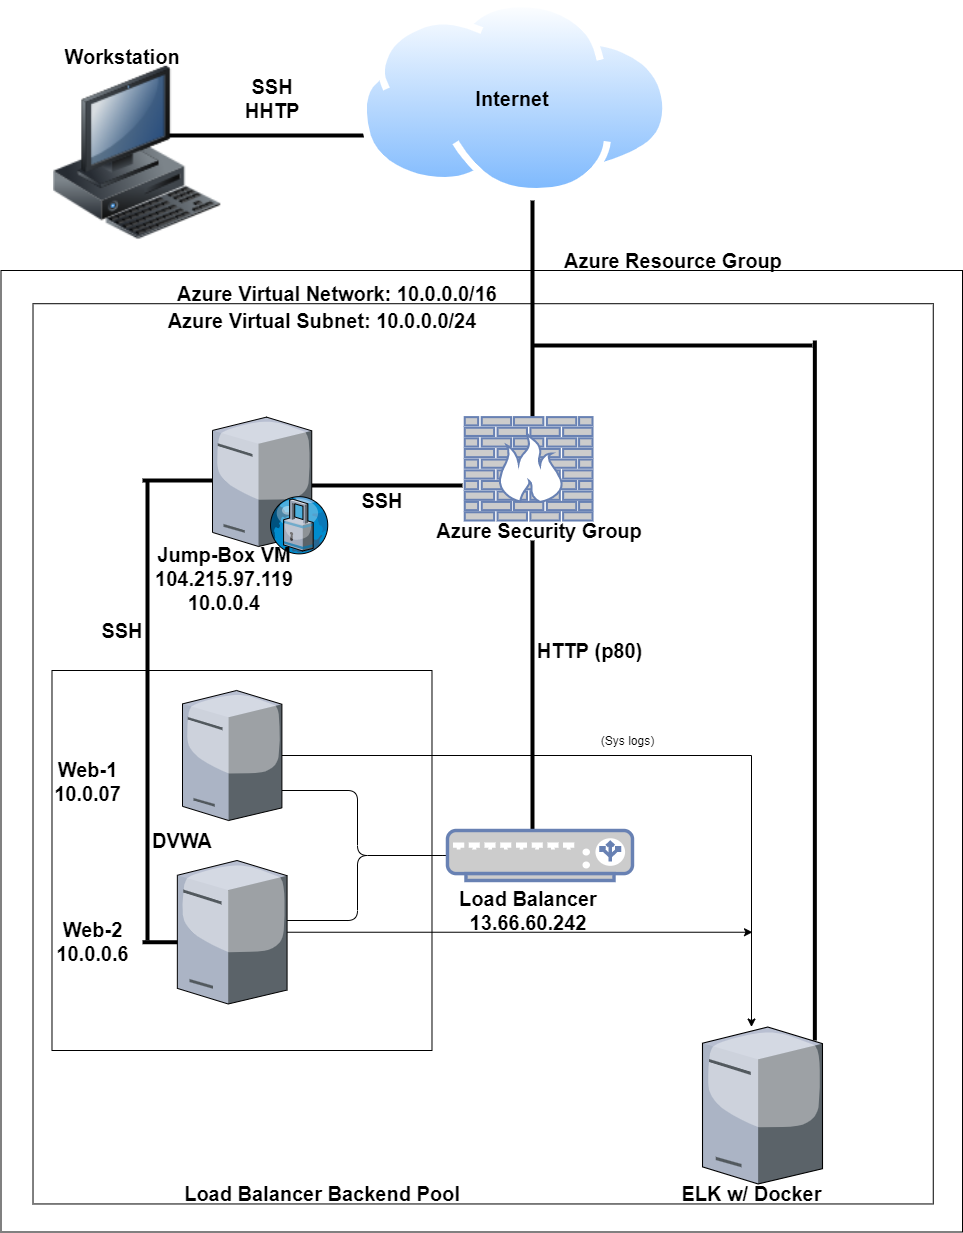

The diagram above was exported from draw.io. Its source (the exported page's mxGraphModel, read from the mxfile embedded in the PNG):
<mxGraphModel dx="1662" dy="1894" grid="1" gridSize="10" guides="1" tooltips="1" connect="1" arrows="1" fold="1" page="1" pageScale="1" pageWidth="850" pageHeight="1100" math="0" shadow="0">
  <root>
    <mxCell id="0" />
    <mxCell id="1" parent="0" />
    <mxCell id="HWRB0D4_kyuFZUY8ZPv8-1" value="" style="whiteSpace=wrap;html=1;aspect=fixed;" parent="1" vertex="1">
      <mxGeometry x="118.5" y="230" width="961.5" height="961.5" as="geometry" />
    </mxCell>
    <mxCell id="HWRB0D4_kyuFZUY8ZPv8-2" value="" style="whiteSpace=wrap;html=1;aspect=fixed;" parent="1" vertex="1">
      <mxGeometry x="150.51" y="263.21" width="900.25" height="900.25" as="geometry" />
    </mxCell>
    <mxCell id="HWRB0D4_kyuFZUY8ZPv8-4" value="" style="whiteSpace=wrap;html=1;aspect=fixed;" parent="1" vertex="1">
      <mxGeometry x="169.49" y="630" width="380" height="380" as="geometry" />
    </mxCell>
    <mxCell id="HWRB0D4_kyuFZUY8ZPv8-45" value="" style="line;strokeWidth=4;html=1;perimeter=backbonePerimeter;points=[];outlineConnect=0;" parent="1" vertex="1">
      <mxGeometry x="330" y="440" width="250" height="10" as="geometry" />
    </mxCell>
    <mxCell id="HWRB0D4_kyuFZUY8ZPv8-46" value="" style="line;strokeWidth=4;direction=south;html=1;perimeter=backbonePerimeter;points=[];outlineConnect=0;" parent="1" vertex="1">
      <mxGeometry x="644.99" y="500" width="10" height="300" as="geometry" />
    </mxCell>
    <mxCell id="HWRB0D4_kyuFZUY8ZPv8-21" value="" style="verticalLabelPosition=bottom;aspect=fixed;html=1;verticalAlign=top;strokeColor=none;align=center;outlineConnect=0;shape=mxgraph.citrix.proxy_server;" parent="1" vertex="1">
      <mxGeometry x="330" y="376.62" width="116.25" height="136.76" as="geometry" />
    </mxCell>
    <mxCell id="K1Yjc9k1YBTyHITgO7Gz-1" value="" style="line;strokeWidth=4;html=1;perimeter=backbonePerimeter;points=[];outlineConnect=0;" parent="1" vertex="1">
      <mxGeometry x="260" y="435" width="70" height="10" as="geometry" />
    </mxCell>
    <mxCell id="K1Yjc9k1YBTyHITgO7Gz-3" value="" style="line;strokeWidth=4;direction=south;html=1;perimeter=backbonePerimeter;points=[];outlineConnect=0;" parent="1" vertex="1">
      <mxGeometry x="260" y="440" width="10" height="460" as="geometry" />
    </mxCell>
    <mxCell id="K1Yjc9k1YBTyHITgO7Gz-5" value="" style="line;strokeWidth=4;html=1;perimeter=backbonePerimeter;points=[];outlineConnect=0;" parent="1" vertex="1">
      <mxGeometry x="260" y="896.74" width="40" height="10" as="geometry" />
    </mxCell>
    <mxCell id="K1Yjc9k1YBTyHITgO7Gz-6" value="" style="line;strokeWidth=4;html=1;perimeter=backbonePerimeter;points=[];outlineConnect=0;" parent="1" vertex="1">
      <mxGeometry x="280" y="90" width="230" height="10" as="geometry" />
    </mxCell>
    <mxCell id="HWRB0D4_kyuFZUY8ZPv8-20" value="" style="image;html=1;image=img/lib/clip_art/computers/Workstation_128x128.png" parent="1" vertex="1">
      <mxGeometry x="169.49" y="25.81" width="170.51" height="174.19" as="geometry" />
    </mxCell>
    <mxCell id="K1Yjc9k1YBTyHITgO7Gz-7" value="" style="line;strokeWidth=4;direction=south;html=1;perimeter=backbonePerimeter;points=[];outlineConnect=0;" parent="1" vertex="1">
      <mxGeometry x="644.99" y="160" width="10" height="220" as="geometry" />
    </mxCell>
    <mxCell id="HWRB0D4_kyuFZUY8ZPv8-19" value="" style="aspect=fixed;perimeter=ellipsePerimeter;html=1;align=center;shadow=0;dashed=0;spacingTop=3;image;image=img/lib/active_directory/internet_cloud.svg;" parent="1" vertex="1">
      <mxGeometry x="477.5" y="-40" width="310" height="195.3" as="geometry" />
    </mxCell>
    <mxCell id="K1Yjc9k1YBTyHITgO7Gz-8" value="Internet" style="text;html=1;strokeColor=none;fillColor=none;align=center;verticalAlign=middle;whiteSpace=wrap;rounded=0;fontStyle=1;fontSize=20;" parent="1" vertex="1">
      <mxGeometry x="610" y="47.64999999999999" width="40" height="20" as="geometry" />
    </mxCell>
    <mxCell id="K1Yjc9k1YBTyHITgO7Gz-9" value="&lt;b&gt;Workstation&lt;br&gt;&lt;/b&gt;" style="text;html=1;strokeColor=none;fillColor=none;align=center;verticalAlign=middle;whiteSpace=wrap;rounded=0;fontSize=20;" parent="1" vertex="1">
      <mxGeometry x="220" y="5.810000000000002" width="40" height="20" as="geometry" />
    </mxCell>
    <mxCell id="K1Yjc9k1YBTyHITgO7Gz-10" style="edgeStyle=none;rounded=0;orthogonalLoop=1;jettySize=auto;html=1;exitX=0;exitY=0.75;exitDx=0;exitDy=0;fontSize=20;" parent="1" source="K1Yjc9k1YBTyHITgO7Gz-9" target="K1Yjc9k1YBTyHITgO7Gz-9" edge="1">
      <mxGeometry relative="1" as="geometry" />
    </mxCell>
    <mxCell id="K1Yjc9k1YBTyHITgO7Gz-14" value="Azure Resource Group" style="text;html=1;strokeColor=none;fillColor=none;align=left;verticalAlign=middle;whiteSpace=wrap;rounded=0;fontSize=20;fontStyle=1" parent="1" vertex="1">
      <mxGeometry x="680" y="210" width="260" height="20" as="geometry" />
    </mxCell>
    <mxCell id="K1Yjc9k1YBTyHITgO7Gz-15" value="&lt;b&gt;SSH&lt;br&gt;&lt;/b&gt;" style="text;html=1;strokeColor=none;fillColor=none;align=center;verticalAlign=middle;whiteSpace=wrap;rounded=0;fontSize=20;" parent="1" vertex="1">
      <mxGeometry x="475" y="450" width="50" height="20" as="geometry" />
    </mxCell>
    <mxCell id="K1Yjc9k1YBTyHITgO7Gz-16" value="&lt;b&gt;Load Balancer&lt;br&gt;13.66.60.242&lt;br&gt;&lt;/b&gt;" style="text;html=1;strokeColor=none;fillColor=none;align=center;verticalAlign=middle;whiteSpace=wrap;rounded=0;fontSize=20;" parent="1" vertex="1">
      <mxGeometry x="575.88" y="860" width="140" height="20" as="geometry" />
    </mxCell>
    <mxCell id="K1Yjc9k1YBTyHITgO7Gz-17" value="&lt;b&gt;Azure Virtual Network: 10.0.0.0/16&lt;/b&gt;" style="text;html=1;strokeColor=none;fillColor=none;align=center;verticalAlign=middle;whiteSpace=wrap;rounded=0;fontSize=20;" parent="1" vertex="1">
      <mxGeometry x="260" y="243.21" width="390" height="20" as="geometry" />
    </mxCell>
    <mxCell id="K1Yjc9k1YBTyHITgO7Gz-19" value="&lt;b&gt;Azure Virtual Subnet: 10.0.0.0/24&lt;/b&gt;" style="text;html=1;strokeColor=none;fillColor=none;align=center;verticalAlign=middle;whiteSpace=wrap;rounded=0;fontSize=20;" parent="1" vertex="1">
      <mxGeometry x="254.99" y="270" width="370" height="20" as="geometry" />
    </mxCell>
    <mxCell id="K1Yjc9k1YBTyHITgO7Gz-20" value="&lt;b&gt;HTTP (p80)&lt;/b&gt;" style="text;html=1;strokeColor=none;fillColor=none;align=center;verticalAlign=middle;whiteSpace=wrap;rounded=0;fontSize=20;" parent="1" vertex="1">
      <mxGeometry x="650" y="600" width="114.75" height="20" as="geometry" />
    </mxCell>
    <mxCell id="K1Yjc9k1YBTyHITgO7Gz-21" value="&lt;b&gt;SSH&lt;/b&gt;" style="text;html=1;strokeColor=none;fillColor=none;align=center;verticalAlign=middle;whiteSpace=wrap;rounded=0;fontSize=20;" parent="1" vertex="1">
      <mxGeometry x="220" y="575" width="40" height="30" as="geometry" />
    </mxCell>
    <mxCell id="K1Yjc9k1YBTyHITgO7Gz-22" value="&lt;b&gt;Jump-Box VM&lt;br&gt;104.215.97.119&lt;br&gt;10.0.0.4&lt;br&gt;&lt;br&gt;&lt;/b&gt;" style="text;html=1;strokeColor=none;fillColor=none;align=center;verticalAlign=middle;whiteSpace=wrap;rounded=0;fontSize=20;" parent="1" vertex="1">
      <mxGeometry x="135.44" y="525" width="414.05" height="50" as="geometry" />
    </mxCell>
    <mxCell id="K1Yjc9k1YBTyHITgO7Gz-23" value="&lt;b&gt;Web-2&lt;br&gt;10.0.0.6&lt;br&gt;&lt;/b&gt;" style="text;html=1;strokeColor=none;fillColor=none;align=center;verticalAlign=middle;whiteSpace=wrap;rounded=0;fontSize=20;" parent="1" vertex="1">
      <mxGeometry x="160.51" y="891.74" width="99.49" height="18.26" as="geometry" />
    </mxCell>
    <mxCell id="K1Yjc9k1YBTyHITgO7Gz-24" value="&lt;b&gt;Web-1&lt;br&gt;10.0.07&lt;br&gt;&lt;br&gt;&lt;/b&gt;" style="text;html=1;strokeColor=none;fillColor=none;align=center;verticalAlign=middle;whiteSpace=wrap;rounded=0;fontSize=20;" parent="1" vertex="1">
      <mxGeometry x="150.51" y="740" width="109.49" height="25" as="geometry" />
    </mxCell>
    <mxCell id="K1Yjc9k1YBTyHITgO7Gz-25" style="edgeStyle=none;rounded=0;orthogonalLoop=1;jettySize=auto;html=1;exitX=0.75;exitY=1;exitDx=0;exitDy=0;fontSize=20;" parent="1" source="K1Yjc9k1YBTyHITgO7Gz-23" target="K1Yjc9k1YBTyHITgO7Gz-23" edge="1">
      <mxGeometry relative="1" as="geometry" />
    </mxCell>
    <mxCell id="K1Yjc9k1YBTyHITgO7Gz-26" value="&lt;b&gt;DVWA&lt;/b&gt;" style="text;html=1;strokeColor=none;fillColor=none;align=center;verticalAlign=middle;whiteSpace=wrap;rounded=0;fontSize=20;" parent="1" vertex="1">
      <mxGeometry x="280" y="790" width="40" height="20" as="geometry" />
    </mxCell>
    <mxCell id="K1Yjc9k1YBTyHITgO7Gz-28" value="&lt;b&gt;SSH&lt;br&gt;HHTP&lt;br&gt;&lt;/b&gt;" style="text;html=1;strokeColor=none;fillColor=none;align=center;verticalAlign=middle;whiteSpace=wrap;rounded=0;fontSize=20;" parent="1" vertex="1">
      <mxGeometry x="369.99999999999994" y="47.649999999999984" width="40" height="20" as="geometry" />
    </mxCell>
    <mxCell id="K1Yjc9k1YBTyHITgO7Gz-29" value="&lt;b&gt;Load Balancer Backend Pool&lt;/b&gt;" style="text;html=1;strokeColor=none;fillColor=none;align=center;verticalAlign=middle;whiteSpace=wrap;rounded=0;fontSize=20;" parent="1" vertex="1">
      <mxGeometry x="284.99" y="1143.46" width="310" height="20" as="geometry" />
    </mxCell>
    <mxCell id="Jg7GEHLnDutCE9mEQofS-3" value="" style="verticalLabelPosition=bottom;aspect=fixed;html=1;verticalAlign=top;strokeColor=none;align=center;outlineConnect=0;shape=mxgraph.citrix.license_server;" vertex="1" parent="1">
      <mxGeometry x="820" y="986.53" width="120" height="156.93" as="geometry" />
    </mxCell>
    <mxCell id="Jg7GEHLnDutCE9mEQofS-18" value="" style="shape=curlyBracket;whiteSpace=wrap;html=1;rounded=1;flipH=1;" vertex="1" parent="1">
      <mxGeometry x="380" y="750" width="190" height="130" as="geometry" />
    </mxCell>
    <mxCell id="Jg7GEHLnDutCE9mEQofS-21" style="edgeStyle=none;rounded=0;orthogonalLoop=1;jettySize=auto;html=1;" edge="1" parent="1" source="HWRB0D4_kyuFZUY8ZPv8-25">
      <mxGeometry relative="1" as="geometry">
        <mxPoint x="870" y="891.7449999999999" as="targetPoint" />
      </mxGeometry>
    </mxCell>
    <mxCell id="HWRB0D4_kyuFZUY8ZPv8-25" value="" style="verticalLabelPosition=bottom;aspect=fixed;html=1;verticalAlign=top;strokeColor=none;align=center;outlineConnect=0;shape=mxgraph.citrix.license_server;" parent="1" vertex="1">
      <mxGeometry x="294.84" y="820" width="109.73" height="143.49" as="geometry" />
    </mxCell>
    <mxCell id="Jg7GEHLnDutCE9mEQofS-19" style="edgeStyle=orthogonalEdgeStyle;rounded=0;orthogonalLoop=1;jettySize=auto;html=1;" edge="1" parent="1" source="HWRB0D4_kyuFZUY8ZPv8-24" target="Jg7GEHLnDutCE9mEQofS-3">
      <mxGeometry relative="1" as="geometry">
        <Array as="points">
          <mxPoint x="869" y="715" />
        </Array>
      </mxGeometry>
    </mxCell>
    <mxCell id="HWRB0D4_kyuFZUY8ZPv8-24" value="" style="verticalLabelPosition=bottom;aspect=fixed;html=1;verticalAlign=top;strokeColor=none;align=center;outlineConnect=0;shape=mxgraph.citrix.license_server;" parent="1" vertex="1">
      <mxGeometry x="300" y="650" width="99.41" height="130" as="geometry" />
    </mxCell>
    <mxCell id="Jg7GEHLnDutCE9mEQofS-23" value="&lt;b&gt;ELK w/ Docker&lt;/b&gt;" style="text;html=1;resizable=0;autosize=1;align=center;verticalAlign=middle;points=[];fillColor=none;strokeColor=none;rounded=0;fontSize=20;" vertex="1" parent="1">
      <mxGeometry x="788.68" y="1138.46" width="160" height="30" as="geometry" />
    </mxCell>
    <mxCell id="Jg7GEHLnDutCE9mEQofS-24" value="(Sys logs)" style="text;html=1;resizable=0;autosize=1;align=center;verticalAlign=middle;points=[];fillColor=none;strokeColor=none;rounded=0;" vertex="1" parent="1">
      <mxGeometry x="709.75" y="690" width="70" height="20" as="geometry" />
    </mxCell>
    <mxCell id="Jg7GEHLnDutCE9mEQofS-25" value="" style="line;strokeWidth=4;html=1;perimeter=backbonePerimeter;points=[];outlineConnect=0;" vertex="1" parent="1">
      <mxGeometry x="650" y="300" width="280" height="10" as="geometry" />
    </mxCell>
    <mxCell id="Jg7GEHLnDutCE9mEQofS-27" value="" style="line;strokeWidth=4;direction=south;html=1;perimeter=backbonePerimeter;points=[];outlineConnect=0;" vertex="1" parent="1">
      <mxGeometry x="927.35" y="300" width="10" height="700" as="geometry" />
    </mxCell>
    <mxCell id="Jg7GEHLnDutCE9mEQofS-31" value="" style="fontColor=#0066CC;verticalAlign=top;verticalLabelPosition=bottom;labelPosition=center;align=center;html=1;outlineConnect=0;fillColor=#CCCCCC;strokeColor=#6881B3;gradientColor=none;gradientDirection=north;strokeWidth=2;shape=mxgraph.networks.firewall;" vertex="1" parent="1">
      <mxGeometry x="582.25" y="376.62" width="127.75" height="103.38" as="geometry" />
    </mxCell>
    <mxCell id="K1Yjc9k1YBTyHITgO7Gz-13" value="&lt;b&gt;Azure Security Group&lt;/b&gt;" style="text;html=1;strokeColor=none;fillColor=none;align=center;verticalAlign=middle;whiteSpace=wrap;rounded=0;fontSize=20;" parent="1" vertex="1">
      <mxGeometry x="507.49" y="480" width="300" height="20" as="geometry" />
    </mxCell>
    <mxCell id="Jg7GEHLnDutCE9mEQofS-22" value="" style="fontColor=#0066CC;verticalAlign=top;verticalLabelPosition=bottom;labelPosition=center;align=center;html=1;outlineConnect=0;fillColor=#CCCCCC;strokeColor=#6881B3;gradientColor=none;gradientDirection=north;strokeWidth=2;shape=mxgraph.networks.load_balancer;" vertex="1" parent="1">
      <mxGeometry x="564.98" y="790" width="185.01" height="50" as="geometry" />
    </mxCell>
  </root>
</mxGraphModel>